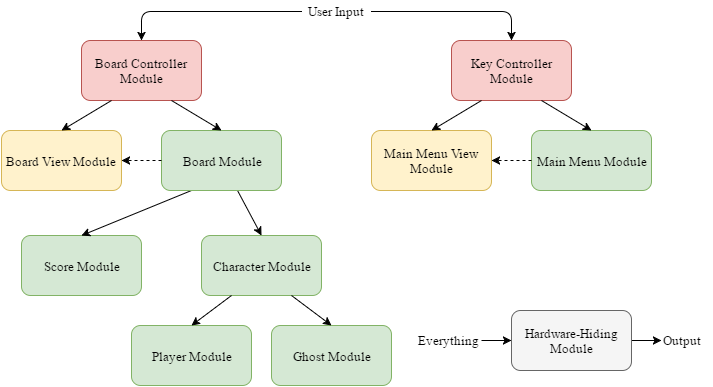

The diagram above was exported from draw.io. Its source (the exported page's mxGraphModel, read from the mxfile embedded in the PNG):
<mxGraphModel dx="876" dy="408" grid="1" gridSize="10" guides="1" tooltips="1" connect="1" arrows="1" fold="1" page="1" pageScale="1" pageWidth="1100" pageHeight="850" background="#ffffff" math="0" shadow="0">
  <root>
    <mxCell id="0" />
    <mxCell id="1" parent="0" />
    <mxCell id="34" style="edgeStyle=orthogonalEdgeStyle;rounded=1;html=1;entryX=0;entryY=0.5;entryPerimeter=0;startArrow=none;startFill=0;endArrow=classic;endFill=1;jettySize=auto;orthogonalLoop=1;fontFamily=Times New Roman;fontSize=13;" parent="1" source="2" target="28" edge="1">
      <mxGeometry relative="1" as="geometry" />
    </mxCell>
    <mxCell id="42" style="edgeStyle=none;rounded=1;html=1;entryX=1;entryY=0.5;entryPerimeter=0;startArrow=classic;startFill=1;endArrow=none;endFill=0;jettySize=auto;orthogonalLoop=1;fontFamily=Times New Roman;fontSize=13;" parent="1" source="2" target="39" edge="1">
      <mxGeometry relative="1" as="geometry" />
    </mxCell>
    <mxCell id="2" value="Hardware-Hiding Module" style="rounded=1;whiteSpace=wrap;html=1;strokeWidth=1;fillColor=#f5f5f5;fontFamily=Times New Roman;fontSize=13;strokeColor=#666666;" parent="1" vertex="1">
      <mxGeometry x="550" y="330" width="120" height="60" as="geometry" />
    </mxCell>
    <mxCell id="3" value="Ghost Module" style="rounded=1;whiteSpace=wrap;html=1;strokeWidth=1;fillColor=#d5e8d4;fontFamily=Times New Roman;fontSize=13;strokeColor=#82b366;" parent="1" vertex="1">
      <mxGeometry x="310" y="345" width="120" height="60" as="geometry" />
    </mxCell>
    <mxCell id="4" value="Main Menu Module" style="rounded=1;whiteSpace=wrap;html=1;strokeWidth=1;fillColor=#d5e8d4;fontFamily=Times New Roman;fontSize=13;strokeColor=#82b366;" parent="1" vertex="1">
      <mxGeometry x="570" y="150" width="120" height="60" as="geometry" />
    </mxCell>
    <mxCell id="5" value="Score Module" style="rounded=1;whiteSpace=wrap;html=1;strokeWidth=1;fillColor=#d5e8d4;fontFamily=Times New Roman;fontSize=13;strokeColor=#82b366;" parent="1" vertex="1">
      <mxGeometry x="60" y="255" width="120" height="60" as="geometry" />
    </mxCell>
    <mxCell id="46" style="edgeStyle=none;rounded=1;html=1;entryX=0.5;entryY=0;startArrow=none;startFill=0;endArrow=classic;endFill=1;jettySize=auto;orthogonalLoop=1;fontFamily=Times New Roman;fontSize=13;" edge="1" parent="1" source="6" target="7">
      <mxGeometry relative="1" as="geometry" />
    </mxCell>
    <mxCell id="47" style="edgeStyle=none;rounded=1;html=1;exitX=0.25;exitY=1;entryX=0.5;entryY=0;startArrow=none;startFill=0;endArrow=classic;endFill=1;jettySize=auto;orthogonalLoop=1;fontFamily=Times New Roman;fontSize=13;" edge="1" parent="1" source="6" target="5">
      <mxGeometry relative="1" as="geometry" />
    </mxCell>
    <mxCell id="6" value="Board Module" style="rounded=1;whiteSpace=wrap;html=1;strokeWidth=1;fillColor=#d5e8d4;fontFamily=Times New Roman;fontSize=13;strokeColor=#82b366;" parent="1" vertex="1">
      <mxGeometry x="200" y="150" width="120" height="60" as="geometry" />
    </mxCell>
    <mxCell id="7" value="Character Module" style="rounded=1;whiteSpace=wrap;html=1;strokeWidth=1;fillColor=#d5e8d4;fontFamily=Times New Roman;fontSize=13;strokeColor=#82b366;" parent="1" vertex="1">
      <mxGeometry x="240" y="255" width="120" height="60" as="geometry" />
    </mxCell>
    <mxCell id="8" value="Board View Module" style="rounded=1;whiteSpace=wrap;html=1;strokeWidth=1;fillColor=#fff2cc;fontFamily=Times New Roman;fontSize=13;strokeColor=#d6b656;" parent="1" vertex="1">
      <mxGeometry x="40" y="150" width="120" height="60" as="geometry" />
    </mxCell>
    <mxCell id="9" value="Board Controller Module" style="rounded=1;whiteSpace=wrap;html=1;strokeWidth=1;fillColor=#f8cecc;fontFamily=Times New Roman;fontSize=13;strokeColor=#b85450;" parent="1" vertex="1">
      <mxGeometry x="120" y="60" width="120" height="60" as="geometry" />
    </mxCell>
    <mxCell id="10" value="Player Module" style="rounded=1;whiteSpace=wrap;html=1;strokeWidth=1;fillColor=#d5e8d4;fontFamily=Times New Roman;fontSize=13;strokeColor=#82b366;" parent="1" vertex="1">
      <mxGeometry x="170" y="345" width="120" height="60" as="geometry" />
    </mxCell>
    <mxCell id="11" value="Key Controller Module" style="rounded=1;whiteSpace=wrap;html=1;strokeWidth=1;fillColor=#f8cecc;fontFamily=Times New Roman;fontSize=13;strokeColor=#b85450;" parent="1" vertex="1">
      <mxGeometry x="490" y="60" width="120" height="60" as="geometry" />
    </mxCell>
    <mxCell id="12" value="Main Menu View Module" style="rounded=1;whiteSpace=wrap;html=1;strokeWidth=1;fillColor=#fff2cc;fontFamily=Times New Roman;fontSize=13;strokeColor=#d6b656;" parent="1" vertex="1">
      <mxGeometry x="410" y="150" width="120" height="60" as="geometry" />
    </mxCell>
    <mxCell id="13" value="" style="endArrow=none;html=1;fontFamily=Times New Roman;fontSize=13;exitX=0.5;exitY=0;entryX=0.25;entryY=1;startArrow=classic;startFill=1;endFill=0;" parent="1" source="10" target="7" edge="1">
      <mxGeometry width="50" height="50" relative="1" as="geometry">
        <mxPoint x="210" y="395" as="sourcePoint" />
        <mxPoint x="260" y="345" as="targetPoint" />
      </mxGeometry>
    </mxCell>
    <mxCell id="15" value="" style="endArrow=none;html=1;fontFamily=Times New Roman;fontSize=13;exitX=0.5;exitY=0;entryX=0.75;entryY=1;startArrow=classic;startFill=1;endFill=0;" parent="1" source="3" target="7" edge="1">
      <mxGeometry x="270" y="325" width="50" height="50" as="geometry">
        <mxPoint x="270" y="325" as="sourcePoint" />
        <mxPoint x="320" y="385" as="targetPoint" />
      </mxGeometry>
    </mxCell>
    <mxCell id="17" value="" style="endArrow=classic;html=1;fontFamily=Times New Roman;fontSize=13;exitX=0.75;exitY=1;entryX=0.5;entryY=0;" parent="1" source="9" target="6" edge="1">
      <mxGeometry width="50" height="50" relative="1" as="geometry">
        <mxPoint x="10" y="80" as="sourcePoint" />
        <mxPoint y="150" as="targetPoint" />
      </mxGeometry>
    </mxCell>
    <mxCell id="18" value="" style="endArrow=classic;html=1;fontFamily=Times New Roman;fontSize=13;exitX=0.25;exitY=1;entryX=0.5;entryY=0;" parent="1" source="9" target="8" edge="1">
      <mxGeometry x="220" y="130" width="50" height="50" as="geometry">
        <mxPoint x="220" y="130" as="sourcePoint" />
        <mxPoint x="270" y="160" as="targetPoint" />
      </mxGeometry>
    </mxCell>
    <mxCell id="19" value="" style="endArrow=classic;html=1;fontFamily=Times New Roman;fontSize=13;exitX=0;exitY=0.5;entryX=1;entryY=0.5;dashed=1;" parent="1" source="6" target="8" edge="1">
      <mxGeometry x="230" y="140" width="50" height="50" as="geometry">
        <mxPoint x="230" y="140" as="sourcePoint" />
        <mxPoint x="280" y="170" as="targetPoint" />
      </mxGeometry>
    </mxCell>
    <mxCell id="23" value="" style="endArrow=classic;html=1;fontFamily=Times New Roman;fontSize=13;entryX=0.5;entryY=0;exitX=0.75;exitY=1;" parent="1" source="11" target="4" edge="1">
      <mxGeometry x="580" y="119" width="50" height="50" as="geometry">
        <mxPoint x="570" y="140" as="sourcePoint" />
        <mxPoint x="660" y="119" as="targetPoint" />
      </mxGeometry>
    </mxCell>
    <mxCell id="24" value="" style="endArrow=classic;html=1;fontFamily=Times New Roman;fontSize=13;entryX=0.5;entryY=0;exitX=0.25;exitY=1;" parent="1" source="11" target="12" edge="1">
      <mxGeometry x="590" y="129" width="50" height="50" as="geometry">
        <mxPoint x="530" y="140" as="sourcePoint" />
        <mxPoint x="470" y="110" as="targetPoint" />
      </mxGeometry>
    </mxCell>
    <mxCell id="25" value="" style="endArrow=classic;html=1;fontFamily=Times New Roman;fontSize=13;exitX=0;exitY=0.5;entryX=1;entryY=0.5;dashed=1;" parent="1" source="4" target="12" edge="1">
      <mxGeometry x="600" y="139" width="50" height="50" as="geometry">
        <mxPoint x="570" y="179" as="sourcePoint" />
        <mxPoint x="530" y="179" as="targetPoint" />
      </mxGeometry>
    </mxCell>
    <mxCell id="30" style="edgeStyle=orthogonalEdgeStyle;rounded=1;html=1;entryX=0.5;entryY=0;startArrow=none;startFill=0;endArrow=classic;endFill=1;jettySize=auto;orthogonalLoop=1;fontFamily=Times New Roman;fontSize=13;" parent="1" source="27" target="9" edge="1">
      <mxGeometry relative="1" as="geometry" />
    </mxCell>
    <mxCell id="31" style="edgeStyle=orthogonalEdgeStyle;rounded=1;html=1;entryX=0.5;entryY=0;startArrow=none;startFill=0;endArrow=classic;endFill=1;jettySize=auto;orthogonalLoop=1;fontFamily=Times New Roman;fontSize=13;" parent="1" source="27" target="11" edge="1">
      <mxGeometry relative="1" as="geometry" />
    </mxCell>
    <mxCell id="27" value="&lt;div style=&quot;text-align: center&quot;&gt;&lt;span&gt;User&amp;nbsp;&lt;/span&gt;&lt;span&gt;Input&lt;/span&gt;&lt;/div&gt;" style="text;html=1;resizable=0;points=[];autosize=1;align=center;verticalAlign=top;spacingTop=-4;fontSize=13;fontFamily=Times New Roman;" parent="1" vertex="1">
      <mxGeometry x="340" y="21" width="70" height="20" as="geometry" />
    </mxCell>
    <mxCell id="28" value="Output" style="text;html=1;resizable=0;points=[];autosize=1;align=left;verticalAlign=top;spacingTop=-4;fontSize=13;fontFamily=Times New Roman;" parent="1" vertex="1">
      <mxGeometry x="700" y="350" width="50" height="20" as="geometry" />
    </mxCell>
    <mxCell id="39" value="Everything" style="text;html=1;resizable=0;points=[];autosize=1;align=right;verticalAlign=top;spacingTop=-4;fontSize=13;fontFamily=Times New Roman;" parent="1" vertex="1">
      <mxGeometry x="440" y="350" width="80" height="20" as="geometry" />
    </mxCell>
  </root>
</mxGraphModel>